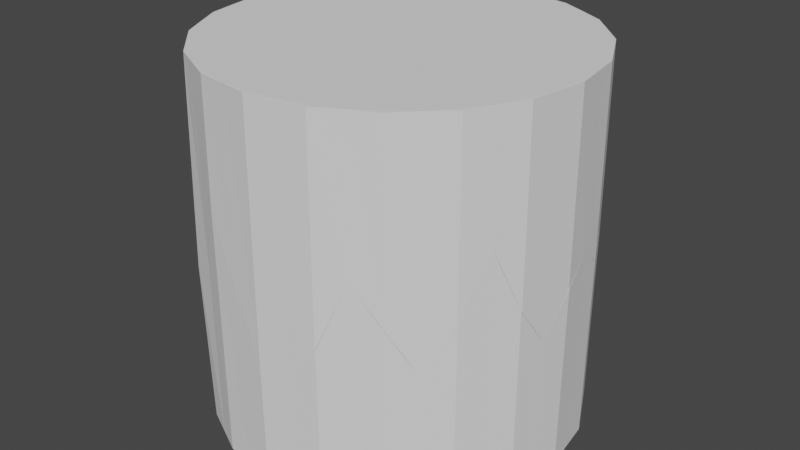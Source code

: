 # Source: BrokenCylinder.blend  (saved by Blender 2.83.19; exported with 4.5.12 LTS)
import bpy
from mathutils import Matrix  # noqa: F401  (used for matrix-valued properties, if any)

bpy.ops.wm.read_factory_settings(use_empty=True)
scene = bpy.context.scene
scene.name = 'Scene'

# ---- collections
col_collection = bpy.data.collections.new('Collection'); scene.collection.children.link(col_collection)
col_collection_2 = bpy.data.collections.new('Collection 2'); scene.collection.children.link(col_collection_2)
col_collection_3 = bpy.data.collections.new('Collection 3'); scene.collection.children.link(col_collection_3)

# ---- world
world_world = bpy.data.worlds.new('World'); scene.world = world_world
world_world.use_nodes = True; world_world.node_tree.nodes.clear()
_N = world_world.node_tree.nodes; _L = world_world.node_tree.links
n0 = _N.new('ShaderNodeOutputWorld'); n0.name = 'World Output'; n0.location = (300, 300)
n1 = _N.new('ShaderNodeBackground'); n1.name = 'Background'; n1.location = (10, 300)
n1.inputs[0].default_value = (0.05088, 0.05088, 0.05088, 1.0)
_L.new(n1.outputs[0], n0.inputs[0])
n0.is_active_output = True
world_world.color = (0.05088, 0.05088, 0.05088)
world_world.use_sun_shadow = False
world_world.sun_shadow_jitter_overblur = 0.0

# ---- meshes
me_cylinder = bpy.data.meshes.new('Cylinder')
me_cylinder.from_pydata([(0.0, 1.015, 1.013), (0.3136, 0.9651, 1.013), (0.5965, 0.821, 1.013), (0.821, 0.5965, 1.013), (0.9651, 0.3136, 1.013), (1.015, -4.371e-08, 1.013), (0.9651, -0.3136, 1.013), (0.821, -0.5965, 1.013), (0.5965, -0.821, 1.013), (0.3136, -0.9651, 1.013), (-3.258e-07, -1.015, 1.013), (-0.3136, -0.9651, 1.013), (-0.5964, -0.8209, 1.014), (-0.821, -0.5965, 1.013), (-0.9651, -0.3136, 1.013), (-1.015, 9.656e-07, 1.013), (-0.9651, 0.3136, 1.013), (-0.821, 0.5965, 1.013), (-0.5965, 0.821, 1.013), (-0.3136, 0.9651, 1.013), (0.1567, 0.9895, 1.014), (-0.002087, 1.02, 0.0), (0.3162, 0.9697, 0.0), (0.4548, 0.8926, 1.014), (0.6006, 0.8243, 0.0), (0.7084, 0.7084, 1.014), (0.825, 0.5999, 0.0), (0.8926, 0.4548, 1.014), (0.9697, 0.3164, 0.0), (0.9895, 0.1567, 1.014), (1.02, -0.001462, 0.0), (0.9895, -0.1567, 1.014), (0.9707, -0.313, 0.0), (0.8926, -0.4548, 1.014), (0.8238, -0.6013, 0.0), (0.7084, -0.7084, 1.014), (0.6011, -0.824, 0.0), (0.4548, -0.8926, 1.014), (0.3141, -0.9704, -0.1489), (0.1567, -0.9895, 1.014), (-3.258e-07, -1.02, -0.3181), (-0.1567, -0.9895, 1.014), (-0.3152, -0.9701, 0.342), (-0.4545, -0.8928, 1.014), (-0.6139, -0.8348, -0.1102), (-0.7086, -0.7081, 1.014), (-0.8254, -0.5993, 0.131), (-0.8926, -0.4548, 1.014), (-0.97, -0.3155, 0.2153), (-0.9895, -0.1567, 1.014), (-1.02, 0.001391, 0.0), (-0.9895, 0.1567, 1.014), (-0.9706, 0.3133, 0.0), (-0.8926, 0.4548, 1.014), (-0.824, 0.601, 0.0), (-0.7084, 0.7084, 1.014), (-0.6007, 0.8243, 0.0), (-0.4548, 0.8926, 1.014), (-0.3137, 0.9705, 0.0), (-0.1567, 0.9895, 1.014), (-0.1576, 0.9953, -0.273), (-0.4575, 0.8979, 0.1219), (-0.7125, 0.7125, -0.2114), (-0.8979, 0.4575, 0.2159), (-0.9953, 0.1576, -0.358), (-0.9953, -0.1576, 0.08725), (-0.8979, -0.4575, -0.1913), (-0.7131, -0.712, 0.0001154), (-0.4568, -0.8982, 0.000116), (-0.1576, -0.9953, 0.0), (0.1576, -0.9953, 0.0), (0.4575, -0.8979, 0.2306), (0.7125, -0.7125, -0.2479), (0.8979, -0.4575, 0.3544), (0.9953, -0.1576, -0.2195), (0.9953, 0.1576, 0.1177), (0.8979, 0.4575, -0.09356), (0.7125, 0.7125, -0.3414), (0.4575, 0.8979, 0.0892), (0.1576, 0.9953, 0.2657), (0.0, 1.0, 1.0), (0.309, 0.9511, 1.0), (0.5878, 0.809, 1.0), (0.809, 0.5878, 1.0), (0.9511, 0.309, 1.0), (1.0, -4.371e-08, 1.0), (0.9511, -0.309, 1.0), (0.809, -0.5878, 1.0), (0.5878, -0.809, 1.0), (0.309, -0.9511, 1.0), (-3.258e-07, -1.0, 1.0), (-0.309, -0.9511, 1.0), (-0.5878, -0.809, 1.0), (-0.809, -0.5878, 1.0), (-0.9511, -0.309, 1.0), (-1.0, 9.656e-07, 1.0), (-0.9511, 0.309, 1.0), (-0.809, 0.5878, 1.0), (-0.5878, 0.809, 1.0), (-0.309, 0.9511, 1.0), (0.1545, 0.9755, 1.0), (0.0, 1.0, 0.0), (0.309, 0.9511, 0.0), (0.4484, 0.88, 1.0), (0.5878, 0.809, 0.0), (0.6984, 0.6984, 1.0), (0.809, 0.5878, 0.0), (0.88, 0.4484, 1.0), (0.9511, 0.309, 0.0), (0.9755, 0.1545, 1.0), (1.0, -4.371e-08, 0.0), (0.9755, -0.1545, 1.0), (0.9511, -0.309, 0.0), (0.88, -0.4484, 1.0), (0.809, -0.5878, 0.0), (0.6984, -0.6984, 1.0), (0.5878, -0.809, 0.0), (0.4484, -0.88, 1.0), (0.309, -0.9511, -0.1489), (0.1545, -0.9755, 1.0), (-3.258e-07, -1.0, -0.3181), (-0.1545, -0.9755, 1.0), (-0.309, -0.9511, 0.342), (-0.4484, -0.88, 1.0), (-0.6022, -0.8186, -0.1103), (-0.6984, -0.6984, 1.0), (-0.809, -0.5878, 0.131), (-0.88, -0.4484, 1.0), (-0.9511, -0.309, 0.2153), (-0.9755, -0.1545, 1.0), (-1.0, 9.656e-07, 0.0), (-0.9755, 0.1545, 1.0), (-0.9511, 0.309, 0.0), (-0.88, 0.4484, 1.0), (-0.809, 0.5878, 0.0), (-0.6984, 0.6984, 1.0), (-0.5878, 0.809, 0.0), (-0.4484, 0.88, 1.0), (-0.309, 0.9511, 0.0), (-0.1545, 0.9755, 1.0), (-0.1545, 0.9755, -0.273), (-0.4484, 0.88, 0.1219), (-0.6984, 0.6984, -0.2114), (-0.88, 0.4484, 0.2159), (-0.9755, 0.1545, -0.358), (-0.9755, -0.1545, 0.08725), (-0.88, -0.4484, -0.1913), (-0.6984, -0.6984, 0.0), (-0.4484, -0.88, 0.0), (-0.1545, -0.9755, 0.0), (0.1545, -0.9755, 0.0), (0.4484, -0.88, 0.2306), (0.6984, -0.6984, -0.2479), (0.88, -0.4484, 0.3544), (0.9755, -0.1545, -0.2195), (0.9755, 0.1545, 0.1177), (0.88, 0.4484, -0.09356), (0.6984, 0.6984, -0.3414), (0.4484, 0.88, 0.0892), (0.1545, 0.9755, 0.2657)], [], [(79, 20, 1, 22), (78, 23, 2, 24), (77, 25, 3, 26), (76, 27, 4, 28), (75, 29, 5, 30), (74, 31, 6, 32), (73, 33, 7, 34), (72, 35, 8, 36), (71, 37, 9, 38), (70, 39, 10, 40), (69, 41, 11, 42), (68, 43, 12, 44), (67, 45, 13, 46), (66, 47, 14, 48), (65, 49, 15, 50), (64, 51, 16, 52), (63, 53, 17, 54), (62, 55, 18, 56), (1, 20, 0, 59, 19, 57, 18, 55, 17, 53, 16, 51, 15, 49, 14, 47, 13, 45, 12, 43, 11, 41, 10, 39, 9, 37, 8, 35, 7, 33, 6, 31, 5, 29, 4, 27, 3, 25, 2, 23), (61, 57, 19, 58), (60, 59, 0, 21), (58, 19, 59, 60), (56, 18, 57, 61), (54, 17, 55, 62), (52, 16, 53, 63), (50, 15, 51, 64), (48, 14, 49, 65), (46, 13, 47, 66), (44, 12, 45, 67), (42, 11, 43, 68), (40, 10, 41, 69), (38, 9, 39, 70), (36, 8, 37, 71), (34, 7, 35, 72), (32, 6, 33, 73), (30, 5, 31, 74), (28, 4, 29, 75), (26, 3, 27, 76), (24, 2, 25, 77), (22, 1, 23, 78), (21, 0, 20, 79), (159, 102, 81, 100), (158, 104, 82, 103), (157, 106, 83, 105), (156, 108, 84, 107), (155, 110, 85, 109), (154, 112, 86, 111), (153, 114, 87, 113), (152, 116, 88, 115), (151, 118, 89, 117), (150, 120, 90, 119), (149, 122, 91, 121), (148, 124, 92, 123), (147, 126, 93, 125), (146, 128, 94, 127), (145, 130, 95, 129), (144, 132, 96, 131), (143, 134, 97, 133), (142, 136, 98, 135), (81, 103, 82, 105, 83, 107, 84, 109, 85, 111, 86, 113, 87, 115, 88, 117, 89, 119, 90, 121, 91, 123, 92, 125, 93, 127, 94, 129, 95, 131, 96, 133, 97, 135, 98, 137, 99, 139, 80, 100), (141, 138, 99, 137), (140, 101, 80, 139), (138, 140, 139, 99), (136, 141, 137, 98), (134, 142, 135, 97), (132, 143, 133, 96), (130, 144, 131, 95), (128, 145, 129, 94), (126, 146, 127, 93), (124, 147, 125, 92), (122, 148, 123, 91), (120, 149, 121, 90), (118, 150, 119, 89), (116, 151, 117, 88), (114, 152, 115, 87), (112, 153, 113, 86), (110, 154, 111, 85), (108, 155, 109, 84), (106, 156, 107, 83), (104, 157, 105, 82), (102, 158, 103, 81), (101, 159, 100, 80), (60, 21, 101, 140), (58, 60, 140, 138), (61, 58, 138, 141), (56, 61, 141, 136), (62, 56, 136, 142), (54, 62, 142, 134), (63, 54, 134, 143), (52, 63, 143, 132), (64, 52, 132, 144), (50, 64, 144, 130), (65, 50, 130, 145), (48, 65, 145, 128), (66, 48, 128, 146), (46, 66, 146, 126), (67, 46, 126, 147), (44, 67, 147, 124), (68, 44, 124, 148), (42, 68, 148, 122), (69, 42, 122, 149), (40, 69, 149, 120), (70, 40, 120, 150), (38, 70, 150, 118), (71, 38, 118, 151), (36, 71, 151, 116), (72, 36, 116, 152), (34, 72, 152, 114), (73, 34, 114, 153), (32, 73, 153, 112), (74, 32, 112, 154), (30, 74, 154, 110), (75, 30, 110, 155), (28, 75, 155, 108), (76, 28, 108, 156), (26, 76, 156, 106), (77, 26, 106, 157), (24, 77, 157, 104), (78, 24, 104, 158), (22, 78, 158, 102), (79, 22, 102, 159), (21, 79, 159, 101)])
_uv = me_cylinder.uv_layers.new(name='UVMap')
_uv.uv.foreach_set('vector', [0.975, 0.8164, 0.975, 1.0, 0.95, 1.0, 0.95, 0.75, 0.925, 0.7723, 0.925, 1.0, 0.9, 1.0, 0.9, 0.75, 0.875, 0.6646, 0.875, 1.0, 0.85, 1.0, 0.85, 0.75, 0.825, 0.7266, 0.825, 1.0, 0.8, 1.0, 0.8, 0.75, 0.775, 0.7794, 0.775, 1.0, 0.75, 1.0, 0.75, 0.75, 0.725, 0.6951, 0.725, 1.0, 0.7, 1.0, 0.7, 0.75, 0.675, 0.8386, 0.675, 1.0, 0.65, 1.0, 0.65, 0.75, 0.625, 0.688, 0.625, 1.0, 0.6, 1.0, 0.6, 0.75, 0.575, 0.8077, 0.575, 1.0, 0.55, 1.0, 0.55, 0.7128, 0.525, 0.75, 0.525, 1.0, 0.5, 1.0, 0.5, 0.6705, 0.475, 0.75, 0.475, 1.0, 0.45, 1.0, 0.45, 0.8355, 0.425, 0.75, 0.425, 1.0, 0.4, 1.0, 0.4, 0.75, 0.375, 0.75, 0.375, 1.0, 0.35, 1.0, 0.35, 0.7828, 0.325, 0.7022, 0.325, 1.0, 0.3, 1.0, 0.3, 0.8038, 0.275, 0.7718, 0.275, 1.0, 0.25, 1.0, 0.25, 0.75, 0.225, 0.6605, 0.225, 1.0, 0.2, 1.0, 0.2, 0.75, 0.175, 0.804, 0.175, 1.0, 0.15, 1.0, 0.15, 0.75, 0.125, 0.6972, 0.125, 1.0, 0.1, 1.0, 0.1, 0.75, 0.3242, 0.4783, 0.2871, 0.4841, 0.25, 0.49, 0.2129, 0.4841, 0.1758, 0.4783, 0.1424, 0.4612, 0.1089, 0.4442, 0.08238, 0.4176, 0.05584, 0.3911, 0.03879, 0.3576, 0.02175, 0.3242, 0.01587, 0.2871, 0.01, 0.25, 0.01587, 0.2129, 0.02175, 0.1758, 0.03879, 0.1424, 0.05584, 0.1089, 0.08238, 0.08238, 0.1089, 0.05584, 0.1424, 0.03879, 0.1758, 0.02175, 0.2129, 0.01587, 0.25, 0.01, 0.2871, 0.01587, 0.3242, 0.02175, 0.3576, 0.03879, 0.3911, 0.05584, 0.4176, 0.08238, 0.4442, 0.1089, 0.4612, 0.1424, 0.4783, 0.1758, 0.4841, 0.2129, 0.49, 0.25, 0.4841, 0.2871, 0.4783, 0.3242, 0.4612, 0.3576, 0.4442, 0.3911, 0.4176, 0.4176, 0.3911, 0.4442, 0.3576, 0.4612, 0.075, 0.7805, 0.075, 1.0, 0.05, 1.0, 0.05, 0.75, 0.025, 0.6817, 0.025, 1.0, -1.565e-07, 1.0, -1.565e-07, 0.75, 0.05, 0.75, 0.05, 1.0, 0.025, 1.0, 0.025, 0.6817, 0.1, 0.75, 0.1, 1.0, 0.075, 1.0, 0.075, 0.7805, 0.15, 0.75, 0.15, 1.0, 0.125, 1.0, 0.125, 0.6972, 0.2, 0.75, 0.2, 1.0, 0.175, 1.0, 0.175, 0.804, 0.25, 0.75, 0.25, 1.0, 0.225, 1.0, 0.225, 0.6605, 0.3, 0.8038, 0.3, 1.0, 0.275, 1.0, 0.275, 0.7718, 0.35, 0.7828, 0.35, 1.0, 0.325, 1.0, 0.325, 0.7022, 0.4, 0.75, 0.4, 1.0, 0.375, 1.0, 0.375, 0.75, 0.45, 0.8355, 0.45, 1.0, 0.425, 1.0, 0.425, 0.75, 0.5, 0.6705, 0.5, 1.0, 0.475, 1.0, 0.475, 0.75, 0.55, 0.7128, 0.55, 1.0, 0.525, 1.0, 0.525, 0.75, 0.6, 0.75, 0.6, 1.0, 0.575, 1.0, 0.575, 0.8077, 0.65, 0.75, 0.65, 1.0, 0.625, 1.0, 0.625, 0.688, 0.7, 0.75, 0.7, 1.0, 0.675, 1.0, 0.675, 0.8386, 0.75, 0.75, 0.75, 1.0, 0.725, 1.0, 0.725, 0.6951, 0.8, 0.75, 0.8, 1.0, 0.775, 1.0, 0.775, 0.7794, 0.85, 0.75, 0.85, 1.0, 0.825, 1.0, 0.825, 0.7266, 0.9, 0.75, 0.9, 1.0, 0.875, 1.0, 0.875, 0.6646, 0.95, 0.75, 0.95, 1.0, 0.925, 1.0, 0.925, 0.7723, 1.0, 0.75, 1.0, 1.0, 0.975, 1.0, 0.975, 0.8164, 0.975, 0.8164, 0.95, 0.75, 0.95, 1.0, 0.975, 1.0, 0.925, 0.7723, 0.9, 0.75, 0.9, 1.0, 0.925, 1.0, 0.875, 0.6646, 0.85, 0.75, 0.85, 1.0, 0.875, 1.0, 0.825, 0.7266, 0.8, 0.75, 0.8, 1.0, 0.825, 1.0, 0.775, 0.7794, 0.75, 0.75, 0.75, 1.0, 0.775, 1.0, 0.725, 0.6951, 0.7, 0.75, 0.7, 1.0, 0.725, 1.0, 0.675, 0.8386, 0.65, 0.75, 0.65, 1.0, 0.675, 1.0, 0.625, 0.688, 0.6, 0.75, 0.6, 1.0, 0.625, 1.0, 0.575, 0.8077, 0.55, 0.7128, 0.55, 1.0, 0.575, 1.0, 0.525, 0.75, 0.5, 0.6705, 0.5, 1.0, 0.525, 1.0, 0.475, 0.75, 0.45, 0.8355, 0.45, 1.0, 0.475, 1.0, 0.425, 0.75, 0.4, 0.75, 0.4, 1.0, 0.425, 1.0, 0.375, 0.75, 0.35, 0.7828, 0.35, 1.0, 0.375, 1.0, 0.325, 0.7022, 0.3, 0.8038, 0.3, 1.0, 0.325, 1.0, 0.275, 0.7718, 0.25, 0.75, 0.25, 1.0, 0.275, 1.0, 0.225, 0.6605, 0.2, 0.75, 0.2, 1.0, 0.225, 1.0, 0.175, 0.804, 0.15, 0.75, 0.15, 1.0, 0.175, 1.0, 0.125, 0.6972, 0.1, 0.75, 0.1, 1.0, 0.125, 1.0, 0.3242, 0.4783, 0.3576, 0.4612, 0.3911, 0.4442, 0.4176, 0.4176, 0.4442, 0.3911, 0.4612, 0.3576, 0.4783, 0.3242, 0.4841, 0.2871, 0.49, 0.25, 0.4841, 0.2129, 0.4783, 0.1758, 0.4612, 0.1424, 0.4442, 0.1089, 0.4176, 0.08238, 0.3911, 0.05584, 0.3576, 0.03879, 0.3242, 0.02175, 0.2871, 0.01587, 0.25, 0.01, 0.2129, 0.01587, 0.1758, 0.02175, 0.1424, 0.03879, 0.1089, 0.05584, 0.08238, 0.08238, 0.05584, 0.1089, 0.03879, 0.1424, 0.02175, 0.1758, 0.01587, 0.2129, 0.01, 0.25, 0.01587, 0.2871, 0.02175, 0.3242, 0.03879, 0.3576, 0.05584, 0.3911, 0.08238, 0.4176, 0.1089, 0.4442, 0.1424, 0.4612, 0.1758, 0.4783, 0.2129, 0.4841, 0.25, 0.49, 0.2871, 0.4841, 0.075, 0.7805, 0.05, 0.75, 0.05, 1.0, 0.075, 1.0, 0.025, 0.6817, -1.565e-07, 0.75, -1.565e-07, 1.0, 0.025, 1.0, 0.05, 0.75, 0.025, 0.6817, 0.025, 1.0, 0.05, 1.0, 0.1, 0.75, 0.075, 0.7805, 0.075, 1.0, 0.1, 1.0, 0.15, 0.75, 0.125, 0.6972, 0.125, 1.0, 0.15, 1.0, 0.2, 0.75, 0.175, 0.804, 0.175, 1.0, 0.2, 1.0, 0.25, 0.75, 0.225, 0.6605, 0.225, 1.0, 0.25, 1.0, 0.3, 0.8038, 0.275, 0.7718, 0.275, 1.0, 0.3, 1.0, 0.35, 0.7828, 0.325, 0.7022, 0.325, 1.0, 0.35, 1.0, 0.4, 0.75, 0.375, 0.75, 0.375, 1.0, 0.4, 1.0, 0.45, 0.8355, 0.425, 0.75, 0.425, 1.0, 0.45, 1.0, 0.5, 0.6705, 0.475, 0.75, 0.475, 1.0, 0.5, 1.0, 0.55, 0.7128, 0.525, 0.75, 0.525, 1.0, 0.55, 1.0, 0.6, 0.75, 0.575, 0.8077, 0.575, 1.0, 0.6, 1.0, 0.65, 0.75, 0.625, 0.688, 0.625, 1.0, 0.65, 1.0, 0.7, 0.75, 0.675, 0.8386, 0.675, 1.0, 0.7, 1.0, 0.75, 0.75, 0.725, 0.6951, 0.725, 1.0, 0.75, 1.0, 0.8, 0.75, 0.775, 0.7794, 0.775, 1.0, 0.8, 1.0, 0.85, 0.75, 0.825, 0.7266, 0.825, 1.0, 0.85, 1.0, 0.9, 0.75, 0.875, 0.6646, 0.875, 1.0, 0.9, 1.0, 0.95, 0.75, 0.925, 0.7723, 0.925, 1.0, 0.95, 1.0, 1.0, 0.75, 0.975, 0.8164, 0.975, 1.0, 1.0, 1.0, 0.025, 0.6817, -1.565e-07, 0.75, -1.565e-07, 0.75, 0.025, 0.6817, 0.05, 0.75, 0.025, 0.6817, 0.025, 0.6817, 0.05, 0.75, 0.075, 0.7805, 0.05, 0.75, 0.05, 0.75, 0.075, 0.7805, 0.1, 0.75, 0.075, 0.7805, 0.075, 0.7805, 0.1, 0.75, 0.125, 0.6972, 0.1, 0.75, 0.1, 0.75, 0.125, 0.6972, 0.15, 0.75, 0.125, 0.6972, 0.125, 0.6972, 0.15, 0.75, 0.175, 0.804, 0.15, 0.75, 0.15, 0.75, 0.175, 0.804, 0.2, 0.75, 0.175, 0.804, 0.175, 0.804, 0.2, 0.75, 0.225, 0.6605, 0.2, 0.75, 0.2, 0.75, 0.225, 0.6605, 0.25, 0.75, 0.225, 0.6605, 0.225, 0.6605, 0.25, 0.75, 0.275, 0.7718, 0.25, 0.75, 0.25, 0.75, 0.275, 0.7718, 0.3, 0.8038, 0.275, 0.7718, 0.275, 0.7718, 0.3, 0.8038, 0.325, 0.7022, 0.3, 0.8038, 0.3, 0.8038, 0.325, 0.7022, 0.35, 0.7828, 0.325, 0.7022, 0.325, 0.7022, 0.35, 0.7828, 0.375, 0.75, 0.35, 0.7828, 0.35, 0.7828, 0.375, 0.75, 0.4, 0.75, 0.375, 0.75, 0.375, 0.75, 0.4, 0.75, 0.425, 0.75, 0.4, 0.75, 0.4, 0.75, 0.425, 0.75, 0.45, 0.8355, 0.425, 0.75, 0.425, 0.75, 0.45, 0.8355, 0.475, 0.75, 0.45, 0.8355, 0.45, 0.8355, 0.475, 0.75, 0.5, 0.6705, 0.475, 0.75, 0.475, 0.75, 0.5, 0.6705, 0.525, 0.75, 0.5, 0.6705, 0.5, 0.6705, 0.525, 0.75, 0.55, 0.7128, 0.525, 0.75, 0.525, 0.75, 0.55, 0.7128, 0.575, 0.8077, 0.55, 0.7128, 0.55, 0.7128, 0.575, 0.8077, 0.6, 0.75, 0.575, 0.8077, 0.575, 0.8077, 0.6, 0.75, 0.625, 0.688, 0.6, 0.75, 0.6, 0.75, 0.625, 0.688, 0.65, 0.75, 0.625, 0.688, 0.625, 0.688, 0.65, 0.75, 0.675, 0.8386, 0.65, 0.75, 0.65, 0.75, 0.675, 0.8386, 0.7, 0.75, 0.675, 0.8386, 0.675, 0.8386, 0.7, 0.75, 0.725, 0.6951, 0.7, 0.75, 0.7, 0.75, 0.725, 0.6951, 0.75, 0.75, 0.725, 0.6951, 0.725, 0.6951, 0.75, 0.75, 0.775, 0.7794, 0.75, 0.75, 0.75, 0.75, 0.775, 0.7794, 0.8, 0.75, 0.775, 0.7794, 0.775, 0.7794, 0.8, 0.75, 0.825, 0.7266, 0.8, 0.75, 0.8, 0.75, 0.825, 0.7266, 0.85, 0.75, 0.825, 0.7266, 0.825, 0.7266, 0.85, 0.75, 0.875, 0.6646, 0.85, 0.75, 0.85, 0.75, 0.875, 0.6646, 0.9, 0.75, 0.875, 0.6646, 0.875, 0.6646, 0.9, 0.75, 0.925, 0.7723, 0.9, 0.75, 0.9, 0.75, 0.925, 0.7723, 0.95, 0.75, 0.925, 0.7723, 0.925, 0.7723, 0.95, 0.75, 0.975, 0.8164, 0.95, 0.75, 0.95, 0.75, 0.975, 0.8164, 1.0, 0.75, 0.975, 0.8164, 0.975, 0.8164, 1.0, 0.75])
me_cylinder.use_remesh_fix_poles = True
me_cylinder.use_remesh_preserve_attributes = False
me_cylinder.use_mirror_vertex_groups = False
me_cylinder.update()
me_cylinder_002 = bpy.data.meshes.new('Cylinder.002')
me_cylinder_002.from_pydata([(0.0, 1.015, -1.013), (0.3136, 0.9651, -1.013), (0.5965, 0.821, -1.013), (0.821, 0.5965, -1.013), (0.9651, 0.3136, -1.013), (1.015, -4.371e-08, -1.013), (0.9651, -0.3136, -1.013), (0.821, -0.5965, -1.013), (0.5965, -0.821, -1.013), (0.3136, -0.9651, -1.013), (-3.258e-07, -1.015, -1.013), (-0.3136, -0.9651, -1.013), (-0.5964, -0.8209, -1.014), (-0.821, -0.5965, -1.013), (-0.9651, -0.3136, -1.013), (-1.015, 9.656e-07, -1.013), (-0.9651, 0.3136, -1.013), (-0.821, 0.5965, -1.013), (-0.5965, 0.821, -1.013), (-0.3136, 0.9651, -1.013), (0.1567, 0.9895, -1.014), (0.002103, 1.02, 0.0), (0.3149, 0.9702, 0.0), (0.4548, 0.8926, -1.014), (0.5978, 0.8263, 0.0), (0.7084, 0.7084, -1.014), (0.8259, 0.5985, 0.0), (0.8926, 0.4548, -1.014), (0.9704, 0.3141, 0.0), (0.9895, 0.1567, -1.014), (1.02, 0.001777, 0.0), (0.9895, -0.1567, -1.014), (0.9694, -0.3171, 0.0), (0.8926, -0.4548, -1.014), (0.8263, -0.5978, 0.0), (0.7084, -0.7084, -1.014), (0.5979, -0.8263, 0.0), (0.4548, -0.8926, -1.014), (0.3154, -0.97, -0.1489), (0.1567, -0.9895, -1.014), (-3.258e-07, -1.02, -0.3181), (-0.1567, -0.9895, -1.014), (-0.3152, -0.9701, 0.342), (-0.4545, -0.8928, -1.014), (-0.614, -0.8347, -0.1105), (-0.7087, -0.7081, -1.014), (-0.8246, -0.6003, 0.131), (-0.8926, -0.4548, -1.014), (-0.9704, -0.3139, 0.2153), (-0.9895, -0.1567, -1.014), (-1.02, -0.002107, 0.0), (-0.9895, 0.1567, -1.014), (-0.9693, 0.3173, 0.0), (-0.8926, 0.4548, -1.014), (-0.8262, 0.598, 0.0), (-0.7084, 0.7084, -1.014), (-0.5981, 0.8262, 0.0), (-0.4548, 0.8926, -1.014), (-0.317, 0.9694, 0.0), (-0.1567, 0.9895, -1.014), (-0.1576, 0.9953, -0.273), (-0.4575, 0.8979, 0.1219), (-0.7125, 0.7125, -0.2114), (-0.8979, 0.4575, 0.2159), (-0.9953, 0.1576, -0.358), (-0.9953, -0.1576, 0.08725), (-0.8979, -0.4575, -0.1913), (-0.7128, -0.7123, -5.31e-05), (-0.4572, -0.898, -4.089e-05), (-0.1576, -0.9953, 0.0), (0.1576, -0.9953, 0.0), (0.4575, -0.8979, 0.2306), (0.7125, -0.7125, -0.2479), (0.8979, -0.4575, 0.3544), (0.9953, -0.1576, -0.2195), (0.9953, 0.1576, 0.1177), (0.8979, 0.4575, -0.09356), (0.7125, 0.7125, -0.3414), (0.4575, 0.8979, 0.0892), (0.1576, 0.9953, 0.2657), (0.0, 1.0, -1.0), (0.309, 0.9511, -1.0), (0.5878, 0.809, -1.0), (0.809, 0.5878, -1.0), (0.9511, 0.309, -1.0), (1.0, -4.371e-08, -1.0), (0.9511, -0.309, -1.0), (0.809, -0.5878, -1.0), (0.5878, -0.809, -1.0), (0.309, -0.9511, -1.0), (-3.258e-07, -1.0, -1.0), (-0.309, -0.9511, -1.0), (-0.5878, -0.809, -1.0), (-0.809, -0.5878, -1.0), (-0.9511, -0.309, -1.0), (-1.0, 9.656e-07, -1.0), (-0.9511, 0.309, -1.0), (-0.809, 0.5878, -1.0), (-0.5878, 0.809, -1.0), (-0.309, 0.9511, -1.0), (0.1545, 0.9755, -1.0), (0.0, 1.0, 0.0), (0.309, 0.9511, 0.0), (0.4484, 0.88, -1.0), (0.5878, 0.809, 0.0), (0.6984, 0.6984, -1.0), (0.809, 0.5878, 0.0), (0.88, 0.4484, -1.0), (0.9511, 0.309, 0.0), (0.9755, 0.1545, -1.0), (1.0, -4.371e-08, 0.0), (0.9755, -0.1545, -1.0), (0.9511, -0.309, 0.0), (0.88, -0.4484, -1.0), (0.809, -0.5878, 0.0), (0.6984, -0.6984, -1.0), (0.5878, -0.809, 0.0), (0.4484, -0.88, -1.0), (0.309, -0.9511, -0.1489), (0.1545, -0.9755, -1.0), (-3.258e-07, -1.0, -0.3181), (-0.1545, -0.9755, -1.0), (-0.309, -0.9511, 0.342), (-0.4484, -0.88, -1.0), (-0.6022, -0.8186, -0.1103), (-0.6984, -0.6984, -1.0), (-0.809, -0.5878, 0.131), (-0.88, -0.4484, -1.0), (-0.9511, -0.309, 0.2153), (-0.9755, -0.1545, -1.0), (-1.0, 9.656e-07, 0.0), (-0.9755, 0.1545, -1.0), (-0.9511, 0.309, 0.0), (-0.88, 0.4484, -1.0), (-0.809, 0.5878, 0.0), (-0.6984, 0.6984, -1.0), (-0.5878, 0.809, 0.0), (-0.4484, 0.88, -1.0), (-0.309, 0.9511, 0.0), (-0.1545, 0.9755, -1.0), (-0.1545, 0.9755, -0.273), (-0.4484, 0.88, 0.1219), (-0.6984, 0.6984, -0.2114), (-0.88, 0.4484, 0.2159), (-0.9755, 0.1545, -0.358), (-0.9755, -0.1545, 0.08725), (-0.88, -0.4484, -0.1913), (-0.6984, -0.6984, 0.0), (-0.4484, -0.88, 0.0), (-0.1545, -0.9755, 0.0), (0.1545, -0.9755, 0.0), (0.4484, -0.88, 0.2306), (0.6984, -0.6984, -0.2479), (0.88, -0.4484, 0.3544), (0.9755, -0.1545, -0.2195), (0.9755, 0.1545, 0.1177), (0.88, 0.4484, -0.09356), (0.6984, 0.6984, -0.3414), (0.4484, 0.88, 0.0892), (0.1545, 0.9755, 0.2657)], [], [(0, 20, 1, 23, 2, 25, 3, 27, 4, 29, 5, 31, 6, 33, 7, 35, 8, 37, 9, 39, 10, 41, 11, 43, 12, 45, 13, 47, 14, 49, 15, 51, 16, 53, 17, 55, 18, 57, 19, 59), (59, 60, 21, 0), (19, 58, 60, 59), (57, 61, 58, 19), (18, 56, 61, 57), (55, 62, 56, 18), (17, 54, 62, 55), (53, 63, 54, 17), (16, 52, 63, 53), (51, 64, 52, 16), (15, 50, 64, 51), (49, 65, 50, 15), (14, 48, 65, 49), (47, 66, 48, 14), (13, 46, 66, 47), (45, 67, 46, 13), (12, 44, 67, 45), (43, 68, 44, 12), (11, 42, 68, 43), (41, 69, 42, 11), (10, 40, 69, 41), (39, 70, 40, 10), (9, 38, 70, 39), (37, 71, 38, 9), (8, 36, 71, 37), (35, 72, 36, 8), (7, 34, 72, 35), (33, 73, 34, 7), (6, 32, 73, 33), (31, 74, 32, 6), (5, 30, 74, 31), (29, 75, 30, 5), (4, 28, 75, 29), (27, 76, 28, 4), (3, 26, 76, 27), (25, 77, 26, 3), (2, 24, 77, 25), (23, 78, 24, 2), (1, 22, 78, 23), (20, 79, 22, 1), (0, 21, 79, 20), (80, 139, 99, 137, 98, 135, 97, 133, 96, 131, 95, 129, 94, 127, 93, 125, 92, 123, 91, 121, 90, 119, 89, 117, 88, 115, 87, 113, 86, 111, 85, 109, 84, 107, 83, 105, 82, 103, 81, 100), (139, 80, 101, 140), (99, 139, 140, 138), (137, 99, 138, 141), (98, 137, 141, 136), (135, 98, 136, 142), (97, 135, 142, 134), (133, 97, 134, 143), (96, 133, 143, 132), (131, 96, 132, 144), (95, 131, 144, 130), (129, 95, 130, 145), (94, 129, 145, 128), (127, 94, 128, 146), (93, 127, 146, 126), (125, 93, 126, 147), (92, 125, 147, 124), (123, 92, 124, 148), (91, 123, 148, 122), (121, 91, 122, 149), (90, 121, 149, 120), (119, 90, 120, 150), (89, 119, 150, 118), (117, 89, 118, 151), (88, 117, 151, 116), (115, 88, 116, 152), (87, 115, 152, 114), (113, 87, 114, 153), (86, 113, 153, 112), (111, 86, 112, 154), (85, 111, 154, 110), (109, 85, 110, 155), (84, 109, 155, 108), (107, 84, 108, 156), (83, 107, 156, 106), (105, 83, 106, 157), (82, 105, 157, 104), (103, 82, 104, 158), (81, 103, 158, 102), (100, 81, 102, 159), (80, 100, 159, 101), (21, 60, 140, 101), (60, 58, 138, 140), (58, 61, 141, 138), (61, 56, 136, 141), (56, 62, 142, 136), (62, 54, 134, 142), (54, 63, 143, 134), (63, 52, 132, 143), (52, 64, 144, 132), (64, 50, 130, 144), (50, 65, 145, 130), (65, 48, 128, 145), (48, 66, 146, 128), (66, 46, 126, 146), (46, 67, 147, 126), (67, 44, 124, 147), (44, 68, 148, 124), (68, 42, 122, 148), (42, 69, 149, 122), (69, 40, 120, 149), (40, 70, 150, 120), (70, 38, 118, 150), (38, 71, 151, 118), (71, 36, 116, 151), (36, 72, 152, 116), (72, 34, 114, 152), (34, 73, 153, 114), (73, 32, 112, 153), (32, 74, 154, 112), (74, 30, 110, 154), (30, 75, 155, 110), (75, 28, 108, 155), (28, 76, 156, 108), (76, 26, 106, 156), (26, 77, 157, 106), (77, 24, 104, 157), (24, 78, 158, 104), (78, 22, 102, 158), (22, 79, 159, 102), (79, 21, 101, 159)])
_uv = me_cylinder_002.uv_layers.new(name='UVMap')
_uv.uv.foreach_set('vector', [0.75, 0.49, 0.7871, 0.4841, 0.8242, 0.4783, 0.8576, 0.4612, 0.8911, 0.4442, 0.9176, 0.4176, 0.9442, 0.3911, 0.9612, 0.3576, 0.9783, 0.3242, 0.9841, 0.2871, 0.99, 0.25, 0.9841, 0.2129, 0.9783, 0.1758, 0.9612, 0.1424, 0.9442, 0.1089, 0.9176, 0.08238, 0.8911, 0.05584, 0.8576, 0.03879, 0.8242, 0.02175, 0.7871, 0.01587, 0.75, 0.01, 0.7129, 0.01587, 0.6758, 0.02175, 0.6424, 0.03879, 0.6089, 0.05584, 0.5824, 0.08238, 0.5558, 0.1089, 0.5388, 0.1424, 0.5217, 0.1758, 0.5159, 0.2129, 0.51, 0.25, 0.5159, 0.2871, 0.5217, 0.3242, 0.5388, 0.3576, 0.5558, 0.3911, 0.5824, 0.4176, 0.6089, 0.4442, 0.6424, 0.4612, 0.6758, 0.4783, 0.7129, 0.4841, 0.025, 0.5, 0.025, 0.6817, -1.565e-07, 0.75, -1.565e-07, 0.5, 0.05, 0.5, 0.05, 0.75, 0.025, 0.6817, 0.025, 0.5, 0.075, 0.5, 0.075, 0.7805, 0.05, 0.75, 0.05, 0.5, 0.1, 0.5, 0.1, 0.75, 0.075, 0.7805, 0.075, 0.5, 0.125, 0.5, 0.125, 0.6972, 0.1, 0.75, 0.1, 0.5, 0.15, 0.5, 0.15, 0.75, 0.125, 0.6972, 0.125, 0.5, 0.175, 0.5, 0.175, 0.804, 0.15, 0.75, 0.15, 0.5, 0.2, 0.5, 0.2, 0.75, 0.175, 0.804, 0.175, 0.5, 0.225, 0.5, 0.225, 0.6605, 0.2, 0.75, 0.2, 0.5, 0.25, 0.5, 0.25, 0.75, 0.225, 0.6605, 0.225, 0.5, 0.275, 0.5, 0.275, 0.7718, 0.25, 0.75, 0.25, 0.5, 0.3, 0.5, 0.3, 0.8038, 0.275, 0.7718, 0.275, 0.5, 0.325, 0.5, 0.325, 0.7022, 0.3, 0.8038, 0.3, 0.5, 0.35, 0.5, 0.35, 0.7828, 0.325, 0.7022, 0.325, 0.5, 0.375, 0.5, 0.375, 0.75, 0.35, 0.7828, 0.35, 0.5, 0.4, 0.5, 0.4, 0.75, 0.375, 0.75, 0.375, 0.5, 0.425, 0.5, 0.425, 0.75, 0.4, 0.75, 0.4, 0.5, 0.45, 0.5, 0.45, 0.8355, 0.425, 0.75, 0.425, 0.5, 0.475, 0.5, 0.475, 0.75, 0.45, 0.8355, 0.45, 0.5, 0.5, 0.5, 0.5, 0.6705, 0.475, 0.75, 0.475, 0.5, 0.525, 0.5, 0.525, 0.75, 0.5, 0.6705, 0.5, 0.5, 0.55, 0.5, 0.55, 0.7128, 0.525, 0.75, 0.525, 0.5, 0.575, 0.5, 0.575, 0.8077, 0.55, 0.7128, 0.55, 0.5, 0.6, 0.5, 0.6, 0.75, 0.575, 0.8077, 0.575, 0.5, 0.625, 0.5, 0.625, 0.688, 0.6, 0.75, 0.6, 0.5, 0.65, 0.5, 0.65, 0.75, 0.625, 0.688, 0.625, 0.5, 0.675, 0.5, 0.675, 0.8386, 0.65, 0.75, 0.65, 0.5, 0.7, 0.5, 0.7, 0.75, 0.675, 0.8386, 0.675, 0.5, 0.725, 0.5, 0.725, 0.6951, 0.7, 0.75, 0.7, 0.5, 0.75, 0.5, 0.75, 0.75, 0.725, 0.6951, 0.725, 0.5, 0.775, 0.5, 0.775, 0.7794, 0.75, 0.75, 0.75, 0.5, 0.8, 0.5, 0.8, 0.75, 0.775, 0.7794, 0.775, 0.5, 0.825, 0.5, 0.825, 0.7266, 0.8, 0.75, 0.8, 0.5, 0.85, 0.5, 0.85, 0.75, 0.825, 0.7266, 0.825, 0.5, 0.875, 0.5, 0.875, 0.6646, 0.85, 0.75, 0.85, 0.5, 0.9, 0.5, 0.9, 0.75, 0.875, 0.6646, 0.875, 0.5, 0.925, 0.5, 0.925, 0.7723, 0.9, 0.75, 0.9, 0.5, 0.95, 0.5, 0.95, 0.75, 0.925, 0.7723, 0.925, 0.5, 0.975, 0.5, 0.975, 0.8164, 0.95, 0.75, 0.95, 0.5, 1.0, 0.5, 1.0, 0.75, 0.975, 0.8164, 0.975, 0.5, 0.75, 0.49, 0.7129, 0.4841, 0.6758, 0.4783, 0.6424, 0.4612, 0.6089, 0.4442, 0.5824, 0.4176, 0.5558, 0.3911, 0.5388, 0.3576, 0.5217, 0.3242, 0.5159, 0.2871, 0.51, 0.25, 0.5159, 0.2129, 0.5217, 0.1758, 0.5388, 0.1424, 0.5558, 0.1089, 0.5824, 0.08238, 0.6089, 0.05584, 0.6424, 0.03879, 0.6758, 0.02175, 0.7129, 0.01587, 0.75, 0.01, 0.7871, 0.01587, 0.8242, 0.02175, 0.8576, 0.03879, 0.8911, 0.05584, 0.9176, 0.08238, 0.9442, 0.1089, 0.9612, 0.1424, 0.9783, 0.1758, 0.9841, 0.2129, 0.99, 0.25, 0.9841, 0.2871, 0.9783, 0.3242, 0.9612, 0.3576, 0.9442, 0.3911, 0.9176, 0.4176, 0.8911, 0.4442, 0.8576, 0.4612, 0.8242, 0.4783, 0.7871, 0.4841, 0.025, 0.5, -1.565e-07, 0.5, -1.565e-07, 0.75, 0.025, 0.6817, 0.05, 0.5, 0.025, 0.5, 0.025, 0.6817, 0.05, 0.75, 0.075, 0.5, 0.05, 0.5, 0.05, 0.75, 0.075, 0.7805, 0.1, 0.5, 0.075, 0.5, 0.075, 0.7805, 0.1, 0.75, 0.125, 0.5, 0.1, 0.5, 0.1, 0.75, 0.125, 0.6972, 0.15, 0.5, 0.125, 0.5, 0.125, 0.6972, 0.15, 0.75, 0.175, 0.5, 0.15, 0.5, 0.15, 0.75, 0.175, 0.804, 0.2, 0.5, 0.175, 0.5, 0.175, 0.804, 0.2, 0.75, 0.225, 0.5, 0.2, 0.5, 0.2, 0.75, 0.225, 0.6605, 0.25, 0.5, 0.225, 0.5, 0.225, 0.6605, 0.25, 0.75, 0.275, 0.5, 0.25, 0.5, 0.25, 0.75, 0.275, 0.7718, 0.3, 0.5, 0.275, 0.5, 0.275, 0.7718, 0.3, 0.8038, 0.325, 0.5, 0.3, 0.5, 0.3, 0.8038, 0.325, 0.7022, 0.35, 0.5, 0.325, 0.5, 0.325, 0.7022, 0.35, 0.7828, 0.375, 0.5, 0.35, 0.5, 0.35, 0.7828, 0.375, 0.75, 0.4, 0.5, 0.375, 0.5, 0.375, 0.75, 0.4, 0.75, 0.425, 0.5, 0.4, 0.5, 0.4, 0.75, 0.425, 0.75, 0.45, 0.5, 0.425, 0.5, 0.425, 0.75, 0.45, 0.8355, 0.475, 0.5, 0.45, 0.5, 0.45, 0.8355, 0.475, 0.75, 0.5, 0.5, 0.475, 0.5, 0.475, 0.75, 0.5, 0.6705, 0.525, 0.5, 0.5, 0.5, 0.5, 0.6705, 0.525, 0.75, 0.55, 0.5, 0.525, 0.5, 0.525, 0.75, 0.55, 0.7128, 0.575, 0.5, 0.55, 0.5, 0.55, 0.7128, 0.575, 0.8077, 0.6, 0.5, 0.575, 0.5, 0.575, 0.8077, 0.6, 0.75, 0.625, 0.5, 0.6, 0.5, 0.6, 0.75, 0.625, 0.688, 0.65, 0.5, 0.625, 0.5, 0.625, 0.688, 0.65, 0.75, 0.675, 0.5, 0.65, 0.5, 0.65, 0.75, 0.675, 0.8386, 0.7, 0.5, 0.675, 0.5, 0.675, 0.8386, 0.7, 0.75, 0.725, 0.5, 0.7, 0.5, 0.7, 0.75, 0.725, 0.6951, 0.75, 0.5, 0.725, 0.5, 0.725, 0.6951, 0.75, 0.75, 0.775, 0.5, 0.75, 0.5, 0.75, 0.75, 0.775, 0.7794, 0.8, 0.5, 0.775, 0.5, 0.775, 0.7794, 0.8, 0.75, 0.825, 0.5, 0.8, 0.5, 0.8, 0.75, 0.825, 0.7266, 0.85, 0.5, 0.825, 0.5, 0.825, 0.7266, 0.85, 0.75, 0.875, 0.5, 0.85, 0.5, 0.85, 0.75, 0.875, 0.6646, 0.9, 0.5, 0.875, 0.5, 0.875, 0.6646, 0.9, 0.75, 0.925, 0.5, 0.9, 0.5, 0.9, 0.75, 0.925, 0.7723, 0.95, 0.5, 0.925, 0.5, 0.925, 0.7723, 0.95, 0.75, 0.975, 0.5, 0.95, 0.5, 0.95, 0.75, 0.975, 0.8164, 1.0, 0.5, 0.975, 0.5, 0.975, 0.8164, 1.0, 0.75, -1.565e-07, 0.75, 0.025, 0.6817, 0.025, 0.6817, -1.565e-07, 0.75, 0.025, 0.6817, 0.05, 0.75, 0.05, 0.75, 0.025, 0.6817, 0.05, 0.75, 0.075, 0.7805, 0.075, 0.7805, 0.05, 0.75, 0.075, 0.7805, 0.1, 0.75, 0.1, 0.75, 0.075, 0.7805, 0.1, 0.75, 0.125, 0.6972, 0.125, 0.6972, 0.1, 0.75, 0.125, 0.6972, 0.15, 0.75, 0.15, 0.75, 0.125, 0.6972, 0.15, 0.75, 0.175, 0.804, 0.175, 0.804, 0.15, 0.75, 0.175, 0.804, 0.2, 0.75, 0.2, 0.75, 0.175, 0.804, 0.2, 0.75, 0.225, 0.6605, 0.225, 0.6605, 0.2, 0.75, 0.225, 0.6605, 0.25, 0.75, 0.25, 0.75, 0.225, 0.6605, 0.25, 0.75, 0.275, 0.7718, 0.275, 0.7718, 0.25, 0.75, 0.275, 0.7718, 0.3, 0.8038, 0.3, 0.8038, 0.275, 0.7718, 0.3, 0.8038, 0.325, 0.7022, 0.325, 0.7022, 0.3, 0.8038, 0.325, 0.7022, 0.35, 0.7828, 0.35, 0.7828, 0.325, 0.7022, 0.35, 0.7828, 0.375, 0.75, 0.375, 0.75, 0.35, 0.7828, 0.375, 0.75, 0.4, 0.75, 0.4, 0.75, 0.375, 0.75, 0.4, 0.75, 0.425, 0.75, 0.425, 0.75, 0.4, 0.75, 0.425, 0.75, 0.45, 0.8355, 0.45, 0.8355, 0.425, 0.75, 0.45, 0.8355, 0.475, 0.75, 0.475, 0.75, 0.45, 0.8355, 0.475, 0.75, 0.5, 0.6705, 0.5, 0.6705, 0.475, 0.75, 0.5, 0.6705, 0.525, 0.75, 0.525, 0.75, 0.5, 0.6705, 0.525, 0.75, 0.55, 0.7128, 0.55, 0.7128, 0.525, 0.75, 0.55, 0.7128, 0.575, 0.8077, 0.575, 0.8077, 0.55, 0.7128, 0.575, 0.8077, 0.6, 0.75, 0.6, 0.75, 0.575, 0.8077, 0.6, 0.75, 0.625, 0.688, 0.625, 0.688, 0.6, 0.75, 0.625, 0.688, 0.65, 0.75, 0.65, 0.75, 0.625, 0.688, 0.65, 0.75, 0.675, 0.8386, 0.675, 0.8386, 0.65, 0.75, 0.675, 0.8386, 0.7, 0.75, 0.7, 0.75, 0.675, 0.8386, 0.7, 0.75, 0.725, 0.6951, 0.725, 0.6951, 0.7, 0.75, 0.725, 0.6951, 0.75, 0.75, 0.75, 0.75, 0.725, 0.6951, 0.75, 0.75, 0.775, 0.7794, 0.775, 0.7794, 0.75, 0.75, 0.775, 0.7794, 0.8, 0.75, 0.8, 0.75, 0.775, 0.7794, 0.8, 0.75, 0.825, 0.7266, 0.825, 0.7266, 0.8, 0.75, 0.825, 0.7266, 0.85, 0.75, 0.85, 0.75, 0.825, 0.7266, 0.85, 0.75, 0.875, 0.6646, 0.875, 0.6646, 0.85, 0.75, 0.875, 0.6646, 0.9, 0.75, 0.9, 0.75, 0.875, 0.6646, 0.9, 0.75, 0.925, 0.7723, 0.925, 0.7723, 0.9, 0.75, 0.925, 0.7723, 0.95, 0.75, 0.95, 0.75, 0.925, 0.7723, 0.95, 0.75, 0.975, 0.8164, 0.975, 0.8164, 0.95, 0.75, 0.975, 0.8164, 1.0, 0.75, 1.0, 0.75, 0.975, 0.8164])
me_cylinder_002.use_remesh_fix_poles = True
me_cylinder_002.use_remesh_preserve_attributes = False
me_cylinder_002.use_mirror_vertex_groups = False
me_cylinder_002.update()
me_cylinder_003 = bpy.data.meshes.new('Cylinder.003')
me_cylinder_003.from_pydata([(0.0, 1.0, -1.0), (0.0, 1.0, 1.0), (0.309, 0.9511, -1.0), (0.309, 0.9511, 1.0), (0.5878, 0.809, -1.0), (0.5878, 0.809, 1.0), (0.809, 0.5878, -1.0), (0.809, 0.5878, 1.0), (0.9511, 0.309, -1.0), (0.9511, 0.309, 1.0), (1.0, -4.371e-08, -1.0), (1.0, -4.371e-08, 1.0), (0.9511, -0.309, -1.0), (0.9511, -0.309, 1.0), (0.809, -0.5878, -1.0), (0.809, -0.5878, 1.0), (0.5878, -0.809, -1.0), (0.5878, -0.809, 1.0), (0.309, -0.9511, -1.0), (0.309, -0.9511, 1.0), (-3.258e-07, -1.0, -1.0), (-3.258e-07, -1.0, 1.0), (-0.309, -0.9511, -1.0), (-0.309, -0.9511, 1.0), (-0.5878, -0.809, -1.0), (-0.5878, -0.809, 1.0), (-0.809, -0.5878, -1.0), (-0.809, -0.5878, 1.0), (-0.9511, -0.309, -1.0), (-0.9511, -0.309, 1.0), (-1.0, 9.656e-07, -1.0), (-1.0, 9.656e-07, 1.0), (-0.9511, 0.309, -1.0), (-0.9511, 0.309, 1.0), (-0.809, 0.5878, -1.0), (-0.809, 0.5878, 1.0), (-0.5878, 0.809, -1.0), (-0.5878, 0.809, 1.0), (-0.309, 0.9511, -1.0), (-0.309, 0.9511, 1.0)], [], [(0, 1, 3, 2), (2, 3, 5, 4), (4, 5, 7, 6), (6, 7, 9, 8), (8, 9, 11, 10), (10, 11, 13, 12), (12, 13, 15, 14), (14, 15, 17, 16), (16, 17, 19, 18), (18, 19, 21, 20), (20, 21, 23, 22), (22, 23, 25, 24), (24, 25, 27, 26), (26, 27, 29, 28), (28, 29, 31, 30), (30, 31, 33, 32), (32, 33, 35, 34), (34, 35, 37, 36), (3, 1, 39, 37, 35, 33, 31, 29, 27, 25, 23, 21, 19, 17, 15, 13, 11, 9, 7, 5), (36, 37, 39, 38), (38, 39, 1, 0), (0, 2, 4, 6, 8, 10, 12, 14, 16, 18, 20, 22, 24, 26, 28, 30, 32, 34, 36, 38)])
_uv = me_cylinder_003.uv_layers.new(name='UVMap')
_uv.uv.foreach_set('vector', [1.0, 0.5, 1.0, 1.0, 0.95, 1.0, 0.95, 0.5, 0.95, 0.5, 0.95, 1.0, 0.9, 1.0, 0.9, 0.5, 0.9, 0.5, 0.9, 1.0, 0.85, 1.0, 0.85, 0.5, 0.85, 0.5, 0.85, 1.0, 0.8, 1.0, 0.8, 0.5, 0.8, 0.5, 0.8, 1.0, 0.75, 1.0, 0.75, 0.5, 0.75, 0.5, 0.75, 1.0, 0.7, 1.0, 0.7, 0.5, 0.7, 0.5, 0.7, 1.0, 0.65, 1.0, 0.65, 0.5, 0.65, 0.5, 0.65, 1.0, 0.6, 1.0, 0.6, 0.5, 0.6, 0.5, 0.6, 1.0, 0.55, 1.0, 0.55, 0.5, 0.55, 0.5, 0.55, 1.0, 0.5, 1.0, 0.5, 0.5, 0.5, 0.5, 0.5, 1.0, 0.45, 1.0, 0.45, 0.5, 0.45, 0.5, 0.45, 1.0, 0.4, 1.0, 0.4, 0.5, 0.4, 0.5, 0.4, 1.0, 0.35, 1.0, 0.35, 0.5, 0.35, 0.5, 0.35, 1.0, 0.3, 1.0, 0.3, 0.5, 0.3, 0.5, 0.3, 1.0, 0.25, 1.0, 0.25, 0.5, 0.25, 0.5, 0.25, 1.0, 0.2, 1.0, 0.2, 0.5, 0.2, 0.5, 0.2, 1.0, 0.15, 1.0, 0.15, 0.5, 0.15, 0.5, 0.15, 1.0, 0.1, 1.0, 0.1, 0.5, 0.3242, 0.4783, 0.25, 0.49, 0.1758, 0.4783, 0.1089, 0.4442, 0.05584, 0.3911, 0.02175, 0.3242, 0.01, 0.25, 0.02175, 0.1758, 0.05584, 0.1089, 0.1089, 0.05584, 0.1758, 0.02175, 0.25, 0.01, 0.3242, 0.02175, 0.3911, 0.05584, 0.4442, 0.1089, 0.4783, 0.1758, 0.49, 0.25, 0.4783, 0.3242, 0.4442, 0.3911, 0.3911, 0.4442, 0.1, 0.5, 0.1, 1.0, 0.05, 1.0, 0.05, 0.5, 0.05, 0.5, 0.05, 1.0, -1.565e-07, 1.0, -1.565e-07, 0.5, 0.75, 0.49, 0.8242, 0.4783, 0.8911, 0.4442, 0.9442, 0.3911, 0.9783, 0.3242, 0.99, 0.25, 0.9783, 0.1758, 0.9442, 0.1089, 0.8911, 0.05584, 0.8242, 0.02175, 0.75, 0.01, 0.6758, 0.02175, 0.6089, 0.05584, 0.5558, 0.1089, 0.5217, 0.1758, 0.51, 0.25, 0.5217, 0.3242, 0.5558, 0.3911, 0.6089, 0.4442, 0.6758, 0.4783])
me_cylinder_003.use_remesh_fix_poles = True
me_cylinder_003.use_remesh_preserve_attributes = False
me_cylinder_003.use_mirror_vertex_groups = False
me_cylinder_003.update()
me_cylinder_001 = bpy.data.meshes.new('Cylinder.001')
me_cylinder_001.from_pydata([(0.0, 1.015, -1.013), (0.0, 1.015, 1.013), (0.3136, 0.9651, -1.013), (0.3136, 0.9651, 1.013), (0.5965, 0.821, -1.013), (0.5965, 0.821, 1.013), (0.821, 0.5965, -1.013), (0.821, 0.5965, 1.013), (0.9651, 0.3136, -1.013), (0.9651, 0.3136, 1.013), (1.015, -4.371e-08, -1.013), (1.015, -4.371e-08, 1.013), (0.9651, -0.3136, -1.013), (0.9651, -0.3136, 1.013), (0.821, -0.5965, -1.013), (0.821, -0.5965, 1.013), (0.5965, -0.821, -1.013), (0.5965, -0.821, 1.013), (0.3136, -0.9651, -1.013), (0.3136, -0.9651, 1.013), (-3.258e-07, -1.015, -1.013), (-3.258e-07, -1.015, 1.013), (-0.3136, -0.9651, -1.013), (-0.3136, -0.9651, 1.013), (-0.5965, -0.821, -1.013), (-0.5965, -0.821, 1.013), (-0.821, -0.5965, -1.013), (-0.821, -0.5965, 1.013), (-0.9651, -0.3136, -1.013), (-0.9651, -0.3136, 1.013), (-1.015, 9.656e-07, -1.013), (-1.015, 9.656e-07, 1.013), (-0.9651, 0.3136, -1.013), (-0.9651, 0.3136, 1.013), (-0.821, 0.5965, -1.013), (-0.821, 0.5965, 1.013), (-0.5965, 0.821, -1.013), (-0.5965, 0.821, 1.013), (-0.3136, 0.9651, -1.013), (-0.3136, 0.9651, 1.013), (0.0, 1.0, -1.0), (0.0, 1.0, 1.0), (0.309, 0.9511, -1.0), (0.309, 0.9511, 1.0), (0.5878, 0.809, -1.0), (0.5878, 0.809, 1.0), (0.809, 0.5878, -1.0), (0.809, 0.5878, 1.0), (0.9511, 0.309, -1.0), (0.9511, 0.309, 1.0), (1.0, -4.371e-08, -1.0), (1.0, -4.371e-08, 1.0), (0.9511, -0.309, -1.0), (0.9511, -0.309, 1.0), (0.809, -0.5878, -1.0), (0.809, -0.5878, 1.0), (0.5878, -0.809, -1.0), (0.5878, -0.809, 1.0), (0.309, -0.9511, -1.0), (0.309, -0.9511, 1.0), (-3.258e-07, -1.0, -1.0), (-3.258e-07, -1.0, 1.0), (-0.309, -0.9511, -1.0), (-0.309, -0.9511, 1.0), (-0.5878, -0.809, -1.0), (-0.5878, -0.809, 1.0), (-0.809, -0.5878, -1.0), (-0.809, -0.5878, 1.0), (-0.9511, -0.309, -1.0), (-0.9511, -0.309, 1.0), (-1.0, 9.656e-07, -1.0), (-1.0, 9.656e-07, 1.0), (-0.9511, 0.309, -1.0), (-0.9511, 0.309, 1.0), (-0.809, 0.5878, -1.0), (-0.809, 0.5878, 1.0), (-0.5878, 0.809, -1.0), (-0.5878, 0.809, 1.0), (-0.309, 0.9511, -1.0), (-0.309, 0.9511, 1.0)], [], [(0, 1, 3, 2), (2, 3, 5, 4), (4, 5, 7, 6), (6, 7, 9, 8), (8, 9, 11, 10), (10, 11, 13, 12), (12, 13, 15, 14), (14, 15, 17, 16), (16, 17, 19, 18), (18, 19, 21, 20), (20, 21, 23, 22), (22, 23, 25, 24), (24, 25, 27, 26), (26, 27, 29, 28), (28, 29, 31, 30), (30, 31, 33, 32), (32, 33, 35, 34), (34, 35, 37, 36), (3, 1, 39, 37, 35, 33, 31, 29, 27, 25, 23, 21, 19, 17, 15, 13, 11, 9, 7, 5), (36, 37, 39, 38), (38, 39, 1, 0), (0, 2, 4, 6, 8, 10, 12, 14, 16, 18, 20, 22, 24, 26, 28, 30, 32, 34, 36, 38), (40, 42, 43, 41), (42, 44, 45, 43), (44, 46, 47, 45), (46, 48, 49, 47), (48, 50, 51, 49), (50, 52, 53, 51), (52, 54, 55, 53), (54, 56, 57, 55), (56, 58, 59, 57), (58, 60, 61, 59), (60, 62, 63, 61), (62, 64, 65, 63), (64, 66, 67, 65), (66, 68, 69, 67), (68, 70, 71, 69), (70, 72, 73, 71), (72, 74, 75, 73), (74, 76, 77, 75), (43, 45, 47, 49, 51, 53, 55, 57, 59, 61, 63, 65, 67, 69, 71, 73, 75, 77, 79, 41), (76, 78, 79, 77), (78, 40, 41, 79), (40, 78, 76, 74, 72, 70, 68, 66, 64, 62, 60, 58, 56, 54, 52, 50, 48, 46, 44, 42)])
_uv = me_cylinder_001.uv_layers.new(name='UVMap')
_uv.uv.foreach_set('vector', [1.0, 0.5, 1.0, 1.0, 0.95, 1.0, 0.95, 0.5, 0.95, 0.5, 0.95, 1.0, 0.9, 1.0, 0.9, 0.5, 0.9, 0.5, 0.9, 1.0, 0.85, 1.0, 0.85, 0.5, 0.85, 0.5, 0.85, 1.0, 0.8, 1.0, 0.8, 0.5, 0.8, 0.5, 0.8, 1.0, 0.75, 1.0, 0.75, 0.5, 0.75, 0.5, 0.75, 1.0, 0.7, 1.0, 0.7, 0.5, 0.7, 0.5, 0.7, 1.0, 0.65, 1.0, 0.65, 0.5, 0.65, 0.5, 0.65, 1.0, 0.6, 1.0, 0.6, 0.5, 0.6, 0.5, 0.6, 1.0, 0.55, 1.0, 0.55, 0.5, 0.55, 0.5, 0.55, 1.0, 0.5, 1.0, 0.5, 0.5, 0.5, 0.5, 0.5, 1.0, 0.45, 1.0, 0.45, 0.5, 0.45, 0.5, 0.45, 1.0, 0.4, 1.0, 0.4, 0.5, 0.4, 0.5, 0.4, 1.0, 0.35, 1.0, 0.35, 0.5, 0.35, 0.5, 0.35, 1.0, 0.3, 1.0, 0.3, 0.5, 0.3, 0.5, 0.3, 1.0, 0.25, 1.0, 0.25, 0.5, 0.25, 0.5, 0.25, 1.0, 0.2, 1.0, 0.2, 0.5, 0.2, 0.5, 0.2, 1.0, 0.15, 1.0, 0.15, 0.5, 0.15, 0.5, 0.15, 1.0, 0.1, 1.0, 0.1, 0.5, 0.3242, 0.4783, 0.25, 0.49, 0.1758, 0.4783, 0.1089, 0.4442, 0.05584, 0.3911, 0.02175, 0.3242, 0.01, 0.25, 0.02175, 0.1758, 0.05584, 0.1089, 0.1089, 0.05584, 0.1758, 0.02175, 0.25, 0.01, 0.3242, 0.02175, 0.3911, 0.05584, 0.4442, 0.1089, 0.4783, 0.1758, 0.49, 0.25, 0.4783, 0.3242, 0.4442, 0.3911, 0.3911, 0.4442, 0.1, 0.5, 0.1, 1.0, 0.05, 1.0, 0.05, 0.5, 0.05, 0.5, 0.05, 1.0, -1.565e-07, 1.0, -1.565e-07, 0.5, 0.75, 0.49, 0.8242, 0.4783, 0.8911, 0.4442, 0.9442, 0.3911, 0.9783, 0.3242, 0.99, 0.25, 0.9783, 0.1758, 0.9442, 0.1089, 0.8911, 0.05584, 0.8242, 0.02175, 0.75, 0.01, 0.6758, 0.02175, 0.6089, 0.05584, 0.5558, 0.1089, 0.5217, 0.1758, 0.51, 0.25, 0.5217, 0.3242, 0.5558, 0.3911, 0.6089, 0.4442, 0.6758, 0.4783, 1.0, 0.5, 0.95, 0.5, 0.95, 1.0, 1.0, 1.0, 0.95, 0.5, 0.9, 0.5, 0.9, 1.0, 0.95, 1.0, 0.9, 0.5, 0.85, 0.5, 0.85, 1.0, 0.9, 1.0, 0.85, 0.5, 0.8, 0.5, 0.8, 1.0, 0.85, 1.0, 0.8, 0.5, 0.75, 0.5, 0.75, 1.0, 0.8, 1.0, 0.75, 0.5, 0.7, 0.5, 0.7, 1.0, 0.75, 1.0, 0.7, 0.5, 0.65, 0.5, 0.65, 1.0, 0.7, 1.0, 0.65, 0.5, 0.6, 0.5, 0.6, 1.0, 0.65, 1.0, 0.6, 0.5, 0.55, 0.5, 0.55, 1.0, 0.6, 1.0, 0.55, 0.5, 0.5, 0.5, 0.5, 1.0, 0.55, 1.0, 0.5, 0.5, 0.45, 0.5, 0.45, 1.0, 0.5, 1.0, 0.45, 0.5, 0.4, 0.5, 0.4, 1.0, 0.45, 1.0, 0.4, 0.5, 0.35, 0.5, 0.35, 1.0, 0.4, 1.0, 0.35, 0.5, 0.3, 0.5, 0.3, 1.0, 0.35, 1.0, 0.3, 0.5, 0.25, 0.5, 0.25, 1.0, 0.3, 1.0, 0.25, 0.5, 0.2, 0.5, 0.2, 1.0, 0.25, 1.0, 0.2, 0.5, 0.15, 0.5, 0.15, 1.0, 0.2, 1.0, 0.15, 0.5, 0.1, 0.5, 0.1, 1.0, 0.15, 1.0, 0.3242, 0.4783, 0.3911, 0.4442, 0.4442, 0.3911, 0.4783, 0.3242, 0.49, 0.25, 0.4783, 0.1758, 0.4442, 0.1089, 0.3911, 0.05584, 0.3242, 0.02175, 0.25, 0.01, 0.1758, 0.02175, 0.1089, 0.05584, 0.05584, 0.1089, 0.02175, 0.1758, 0.01, 0.25, 0.02175, 0.3242, 0.05584, 0.3911, 0.1089, 0.4442, 0.1758, 0.4783, 0.25, 0.49, 0.1, 0.5, 0.05, 0.5, 0.05, 1.0, 0.1, 1.0, 0.05, 0.5, -1.565e-07, 0.5, -1.565e-07, 1.0, 0.05, 1.0, 0.75, 0.49, 0.6758, 0.4783, 0.6089, 0.4442, 0.5558, 0.3911, 0.5217, 0.3242, 0.51, 0.25, 0.5217, 0.1758, 0.5558, 0.1089, 0.6089, 0.05584, 0.6758, 0.02175, 0.75, 0.01, 0.8242, 0.02175, 0.8911, 0.05584, 0.9442, 0.1089, 0.9783, 0.1758, 0.99, 0.25, 0.9783, 0.3242, 0.9442, 0.3911, 0.8911, 0.4442, 0.8242, 0.4783])
me_cylinder_001.use_remesh_fix_poles = True
me_cylinder_001.use_remesh_preserve_attributes = False
me_cylinder_001.use_mirror_vertex_groups = False
me_cylinder_001.update()

# ---- objects
ob_cylinder = bpy.data.objects.new('Cylinder', me_cylinder)
ob_cylinder_002 = bpy.data.objects.new('Cylinder.002', me_cylinder_002)
ob_cylinder_003 = bpy.data.objects.new('Cylinder.003', me_cylinder_003)
ob_cylinder_001 = bpy.data.objects.new('Cylinder.001', me_cylinder_001)

# ---- transforms, parenting, visibility, modifiers, constraints
ob_cylinder.location = (0.0, 0.0, 0.0)
ob_cylinder.lineart.crease_threshold = 0.0
ob_cylinder_002.location = (0.0, 0.0, 0.0)
ob_cylinder_002.lineart.crease_threshold = 0.0
ob_cylinder_003.location = (0.0, 0.0, 0.0)
ob_cylinder_003.lineart.crease_threshold = 0.0
ob_cylinder_001.location = (0.0, 0.0, 0.0)
ob_cylinder_001.lineart.crease_threshold = 0.0

# ---- collection membership
col_collection.objects.link(ob_cylinder)
col_collection.objects.link(ob_cylinder_002)
col_collection_2.objects.link(ob_cylinder_003)
col_collection_3.objects.link(ob_cylinder_001)

# ---- scene / render settings (as saved in the file)
scene.frame_start = 1; scene.frame_end = 250; scene.frame_set(1)
scene.render.engine = 'BLENDER_EEVEE_NEXT'
scene.cycles.use_denoising = False
scene.cycles.samples = 128
scene.cycles.sampling_pattern = 'TABULATED_SOBOL'
scene.cycles.use_adaptive_sampling = False
scene.cycles.use_light_tree = False
scene.view_settings.view_transform = 'Filmic'
bpy.context.view_layer.update()

# ---- added for rendering (the .blend has no active camera and no usable light): camera, sun
cam_auto = bpy.data.cameras.new('AutoCamera')
cam_auto.lens = 50.0
cam_auto.sensor_width = 36.0
cam_auto.clip_end = 1000.0
ob_auto_camera = bpy.data.objects.new('AutoCamera', cam_auto)
scene.collection.objects.link(ob_auto_camera)
ob_auto_camera.location = (3.26285, -3.91547, 2.61028)
ob_auto_camera.rotation_euler = (1.09748, -7.21219e-08, 0.694738)
scene.camera = ob_auto_camera
light_auto_sun = bpy.data.lights.new('AutoSun', 'SUN')
light_auto_sun.energy = 3.0
light_auto_sun.angle = 0.0523599
ob_auto_sun = bpy.data.objects.new('AutoSun', light_auto_sun)
scene.collection.objects.link(ob_auto_sun)
ob_auto_sun.rotation_euler = (0.872665, 0.174533, 0.523599)
bpy.context.view_layer.update()
